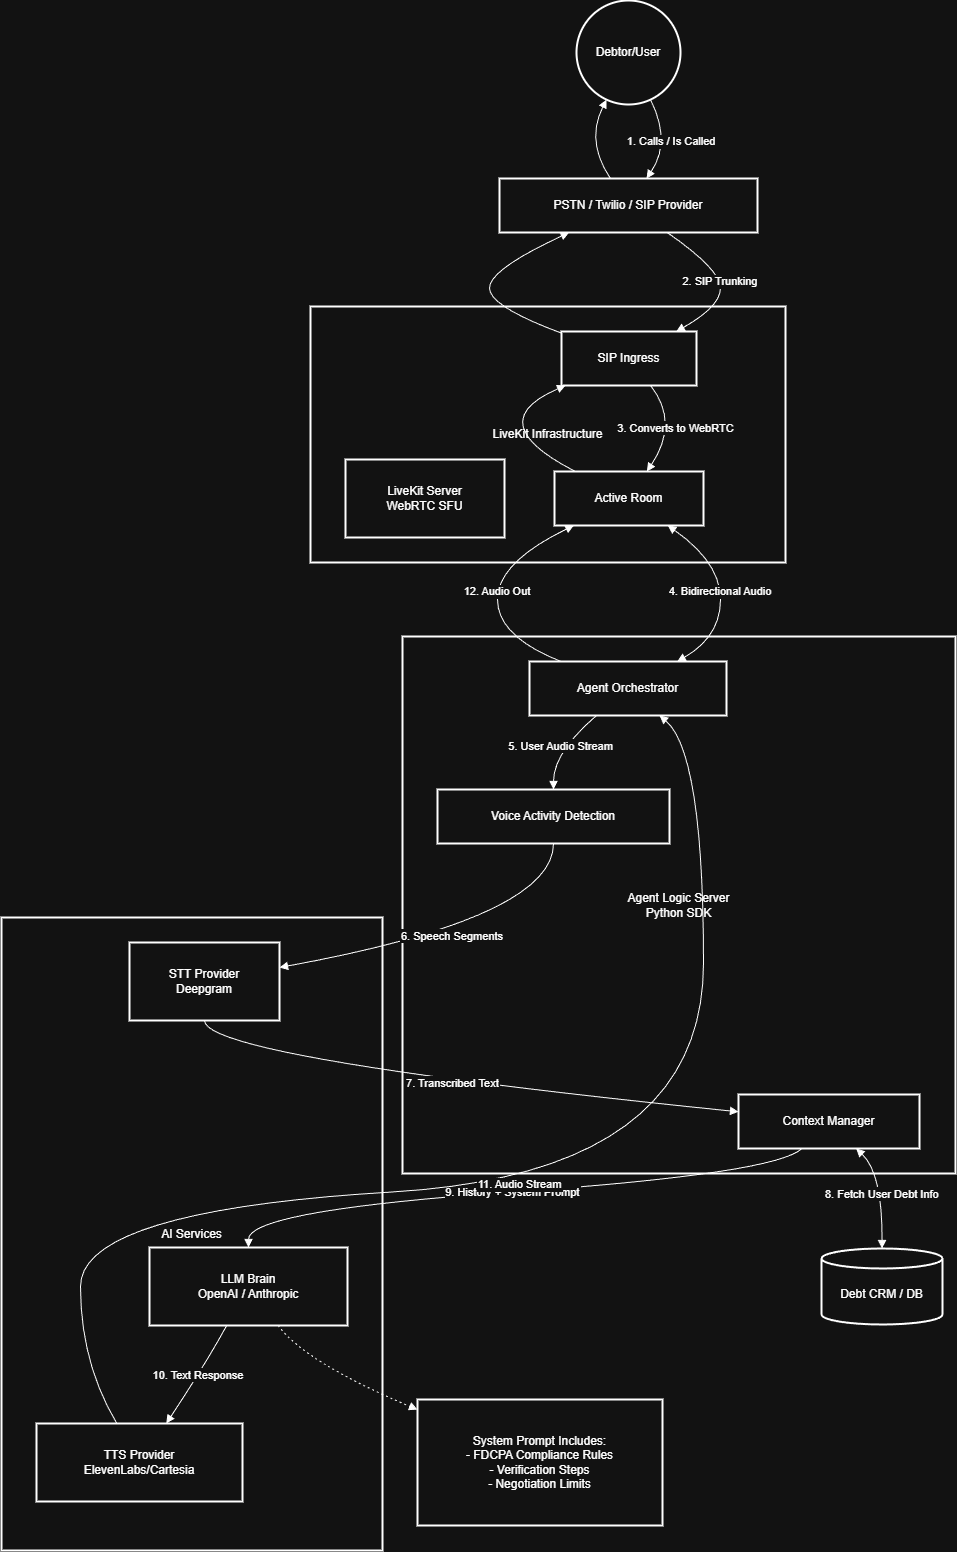

The diagram above was exported from draw.io. Its source (the exported page's mxGraphModel, read from the mxfile embedded in the PNG):
<mxGraphModel dx="3473" dy="1757" grid="1" gridSize="10" guides="1" tooltips="1" connect="1" arrows="1" fold="1" page="1" pageScale="1" pageWidth="850" pageHeight="1100" math="0" shadow="0">
  <root>
    <mxCell id="0" />
    <mxCell id="1" parent="0" />
    <mxCell id="yM3EKYzpabIJ2xV8Es7W-1" parent="1" style="whiteSpace=wrap;strokeWidth=2;" value="AI Services" vertex="1">
      <mxGeometry height="633" width="381" x="20" y="937" as="geometry" />
    </mxCell>
    <mxCell id="yM3EKYzpabIJ2xV8Es7W-2" parent="1" style="whiteSpace=wrap;strokeWidth=2;" value="Agent Logic Server &#10; Python SDK" vertex="1">
      <mxGeometry height="537" width="553" x="421" y="656" as="geometry" />
    </mxCell>
    <mxCell id="yM3EKYzpabIJ2xV8Es7W-3" parent="1" style="whiteSpace=wrap;strokeWidth=2;" value="LiveKit Infrastructure" vertex="1">
      <mxGeometry height="256" width="475" x="329" y="326" as="geometry" />
    </mxCell>
    <mxCell id="yM3EKYzpabIJ2xV8Es7W-4" parent="1" style="ellipse;aspect=fixed;strokeWidth=2;whiteSpace=wrap;" value="Debtor/User" vertex="1">
      <mxGeometry height="104" width="104" x="595" y="20" as="geometry" />
    </mxCell>
    <mxCell id="yM3EKYzpabIJ2xV8Es7W-5" parent="1" style="whiteSpace=wrap;strokeWidth=2;" value="PSTN / Twilio / SIP Provider" vertex="1">
      <mxGeometry height="54" width="258" x="518" y="198" as="geometry" />
    </mxCell>
    <mxCell id="yM3EKYzpabIJ2xV8Es7W-6" parent="1" style="whiteSpace=wrap;strokeWidth=2;" value="SIP Ingress" vertex="1">
      <mxGeometry height="54" width="135" x="580" y="351" as="geometry" />
    </mxCell>
    <mxCell id="yM3EKYzpabIJ2xV8Es7W-7" parent="1" style="whiteSpace=wrap;strokeWidth=2;" value="LiveKit Server&#10;WebRTC SFU" vertex="1">
      <mxGeometry height="78" width="159" x="364" y="479" as="geometry" />
    </mxCell>
    <mxCell id="yM3EKYzpabIJ2xV8Es7W-8" parent="1" style="whiteSpace=wrap;strokeWidth=2;" value="Active Room" vertex="1">
      <mxGeometry height="54" width="149" x="573" y="491" as="geometry" />
    </mxCell>
    <mxCell id="yM3EKYzpabIJ2xV8Es7W-9" parent="1" style="whiteSpace=wrap;strokeWidth=2;" value="Agent Orchestrator" vertex="1">
      <mxGeometry height="54" width="197" x="548" y="681" as="geometry" />
    </mxCell>
    <mxCell id="yM3EKYzpabIJ2xV8Es7W-10" parent="1" style="whiteSpace=wrap;strokeWidth=2;" value="Voice Activity Detection" vertex="1">
      <mxGeometry height="54" width="232" x="456" y="809" as="geometry" />
    </mxCell>
    <mxCell id="yM3EKYzpabIJ2xV8Es7W-11" parent="1" style="whiteSpace=wrap;strokeWidth=2;" value="Context Manager" vertex="1">
      <mxGeometry height="54" width="181" x="757" y="1114" as="geometry" />
    </mxCell>
    <mxCell id="yM3EKYzpabIJ2xV8Es7W-12" parent="1" style="whiteSpace=wrap;strokeWidth=2;" value="STT Provider&#10;Deepgram" vertex="1">
      <mxGeometry height="78" width="150" x="148" y="962" as="geometry" />
    </mxCell>
    <mxCell id="yM3EKYzpabIJ2xV8Es7W-13" parent="1" style="whiteSpace=wrap;strokeWidth=2;" value="LLM Brain&#10;OpenAI / Anthropic" vertex="1">
      <mxGeometry height="78" width="198" x="168" y="1267" as="geometry" />
    </mxCell>
    <mxCell id="yM3EKYzpabIJ2xV8Es7W-14" parent="1" style="whiteSpace=wrap;strokeWidth=2;" value="TTS Provider&#10;ElevenLabs/Cartesia" vertex="1">
      <mxGeometry height="78" width="206" x="55" y="1443" as="geometry" />
    </mxCell>
    <mxCell id="yM3EKYzpabIJ2xV8Es7W-15" parent="1" style="shape=cylinder3;boundedLbl=1;backgroundOutline=1;size=10;strokeWidth=2;whiteSpace=wrap;" value="Debt CRM / DB" vertex="1">
      <mxGeometry height="76" width="121" x="840" y="1268" as="geometry" />
    </mxCell>
    <mxCell id="yM3EKYzpabIJ2xV8Es7W-16" parent="1" style="whiteSpace=wrap;strokeWidth=2;" value="System Prompt Includes:&#10;- FDCPA Compliance Rules&#10;- Verification Steps&#10;- Negotiation Limits" vertex="1">
      <mxGeometry height="126" width="245" x="436" y="1419" as="geometry" />
    </mxCell>
    <mxCell id="yM3EKYzpabIJ2xV8Es7W-17" edge="1" parent="1" source="yM3EKYzpabIJ2xV8Es7W-4" style="curved=1;startArrow=none;endArrow=block;exitX=0.74;exitY=1;entryX=0.57;entryY=0;rounded=0;" target="yM3EKYzpabIJ2xV8Es7W-5" value="1. Calls / Is Called">
      <mxGeometry relative="1" as="geometry">
        <Array as="points">
          <mxPoint x="690" y="161" />
        </Array>
      </mxGeometry>
    </mxCell>
    <mxCell id="yM3EKYzpabIJ2xV8Es7W-18" edge="1" parent="1" source="yM3EKYzpabIJ2xV8Es7W-5" style="curved=1;startArrow=none;endArrow=block;exitX=0.65;exitY=1;entryX=0.85;entryY=0;rounded=0;" target="yM3EKYzpabIJ2xV8Es7W-6" value="2. SIP Trunking">
      <mxGeometry relative="1" as="geometry">
        <Array as="points">
          <mxPoint x="739" y="289" />
          <mxPoint x="739" y="326" />
        </Array>
      </mxGeometry>
    </mxCell>
    <mxCell id="yM3EKYzpabIJ2xV8Es7W-19" edge="1" parent="1" source="yM3EKYzpabIJ2xV8Es7W-6" style="curved=1;startArrow=none;endArrow=block;exitX=0.66;exitY=1;entryX=0.62;entryY=0;rounded=0;" target="yM3EKYzpabIJ2xV8Es7W-8" value="3. Converts to WebRTC">
      <mxGeometry relative="1" as="geometry">
        <Array as="points">
          <mxPoint x="698" y="442" />
        </Array>
      </mxGeometry>
    </mxCell>
    <mxCell id="yM3EKYzpabIJ2xV8Es7W-20" edge="1" parent="1" source="yM3EKYzpabIJ2xV8Es7W-8" style="curved=1;startArrow=block;endArrow=block;exitX=0.76;exitY=1;entryX=0.75;entryY=0;rounded=0;" target="yM3EKYzpabIJ2xV8Es7W-9" value="4. Bidirectional Audio">
      <mxGeometry relative="1" as="geometry">
        <Array as="points">
          <mxPoint x="739" y="582" />
          <mxPoint x="739" y="656" />
        </Array>
      </mxGeometry>
    </mxCell>
    <mxCell id="yM3EKYzpabIJ2xV8Es7W-21" edge="1" parent="1" source="yM3EKYzpabIJ2xV8Es7W-9" style="curved=1;startArrow=none;endArrow=block;exitX=0.34;exitY=1;entryX=0.5;entryY=0;rounded=0;" target="yM3EKYzpabIJ2xV8Es7W-10" value="5. User Audio Stream">
      <mxGeometry relative="1" as="geometry">
        <Array as="points">
          <mxPoint x="572" y="772" />
        </Array>
      </mxGeometry>
    </mxCell>
    <mxCell id="yM3EKYzpabIJ2xV8Es7W-22" edge="1" parent="1" source="yM3EKYzpabIJ2xV8Es7W-10" style="curved=1;startArrow=none;endArrow=block;exitX=0.5;exitY=1;entryX=1;entryY=0.32;rounded=0;" target="yM3EKYzpabIJ2xV8Es7W-12" value="6. Speech Segments">
      <mxGeometry relative="1" as="geometry">
        <Array as="points">
          <mxPoint x="572" y="937" />
        </Array>
      </mxGeometry>
    </mxCell>
    <mxCell id="yM3EKYzpabIJ2xV8Es7W-23" edge="1" parent="1" source="yM3EKYzpabIJ2xV8Es7W-12" style="curved=1;startArrow=none;endArrow=block;exitX=0.5;exitY=1;entryX=0;entryY=0.32;rounded=0;" target="yM3EKYzpabIJ2xV8Es7W-11" value="7. Transcribed Text">
      <mxGeometry relative="1" as="geometry">
        <Array as="points">
          <mxPoint x="223" y="1077" />
        </Array>
      </mxGeometry>
    </mxCell>
    <mxCell id="yM3EKYzpabIJ2xV8Es7W-24" edge="1" parent="1" source="yM3EKYzpabIJ2xV8Es7W-11" style="curved=1;startArrow=block;endArrow=block;exitX=0.65;exitY=1;entryX=0.5;entryY=0;rounded=0;" target="yM3EKYzpabIJ2xV8Es7W-15" value="8. Fetch User Debt Info">
      <mxGeometry relative="1" as="geometry">
        <Array as="points">
          <mxPoint x="901" y="1193" />
        </Array>
      </mxGeometry>
    </mxCell>
    <mxCell id="yM3EKYzpabIJ2xV8Es7W-25" edge="1" parent="1" source="yM3EKYzpabIJ2xV8Es7W-11" style="curved=1;startArrow=none;endArrow=block;exitX=0.35;exitY=1;entryX=0.5;entryY=0;rounded=0;" target="yM3EKYzpabIJ2xV8Es7W-13" value="9. History + System Prompt">
      <mxGeometry relative="1" as="geometry">
        <Array as="points">
          <mxPoint x="795" y="1193" />
          <mxPoint x="267" y="1230" />
        </Array>
      </mxGeometry>
    </mxCell>
    <mxCell id="yM3EKYzpabIJ2xV8Es7W-26" edge="1" parent="1" source="yM3EKYzpabIJ2xV8Es7W-13" style="curved=1;startArrow=none;endArrow=block;exitX=0.39;exitY=1;entryX=0.63;entryY=0;rounded=0;" target="yM3EKYzpabIJ2xV8Es7W-14" value="10. Text Response">
      <mxGeometry relative="1" as="geometry">
        <Array as="points">
          <mxPoint x="225" y="1382" />
        </Array>
      </mxGeometry>
    </mxCell>
    <mxCell id="yM3EKYzpabIJ2xV8Es7W-27" edge="1" parent="1" source="yM3EKYzpabIJ2xV8Es7W-14" style="curved=1;startArrow=none;endArrow=block;exitX=0.39;exitY=0;entryX=0.66;entryY=1;rounded=0;" target="yM3EKYzpabIJ2xV8Es7W-9" value="11. Audio Stream">
      <mxGeometry relative="1" as="geometry">
        <Array as="points">
          <mxPoint x="99" y="1382" />
          <mxPoint x="99" y="1230" />
          <mxPoint x="722" y="1193" />
          <mxPoint x="722" y="772" />
        </Array>
      </mxGeometry>
    </mxCell>
    <mxCell id="yM3EKYzpabIJ2xV8Es7W-28" edge="1" parent="1" source="yM3EKYzpabIJ2xV8Es7W-9" style="curved=1;startArrow=none;endArrow=block;exitX=0.16;exitY=0;entryX=0.13;entryY=1;rounded=0;" target="yM3EKYzpabIJ2xV8Es7W-8" value="12. Audio Out">
      <mxGeometry relative="1" as="geometry">
        <Array as="points">
          <mxPoint x="516" y="656" />
          <mxPoint x="516" y="582" />
        </Array>
      </mxGeometry>
    </mxCell>
    <mxCell id="yM3EKYzpabIJ2xV8Es7W-29" edge="1" parent="1" source="yM3EKYzpabIJ2xV8Es7W-8" style="curved=1;startArrow=none;endArrow=block;exitX=0.14;exitY=0;entryX=0.03;entryY=1;rounded=0;" target="yM3EKYzpabIJ2xV8Es7W-6" value="">
      <mxGeometry relative="1" as="geometry">
        <Array as="points">
          <mxPoint x="498" y="442" />
        </Array>
      </mxGeometry>
    </mxCell>
    <mxCell id="yM3EKYzpabIJ2xV8Es7W-30" edge="1" parent="1" source="yM3EKYzpabIJ2xV8Es7W-6" style="curved=1;startArrow=none;endArrow=block;exitX=0;exitY=0.03;entryX=0.27;entryY=1;rounded=0;" target="yM3EKYzpabIJ2xV8Es7W-5" value="">
      <mxGeometry relative="1" as="geometry">
        <Array as="points">
          <mxPoint x="508" y="326" />
          <mxPoint x="508" y="289" />
        </Array>
      </mxGeometry>
    </mxCell>
    <mxCell id="yM3EKYzpabIJ2xV8Es7W-31" edge="1" parent="1" source="yM3EKYzpabIJ2xV8Es7W-5" style="curved=1;startArrow=none;endArrow=block;exitX=0.43;exitY=0;entryX=0.26;entryY=1;rounded=0;" target="yM3EKYzpabIJ2xV8Es7W-4" value="">
      <mxGeometry relative="1" as="geometry">
        <Array as="points">
          <mxPoint x="604" y="161" />
        </Array>
      </mxGeometry>
    </mxCell>
    <mxCell id="yM3EKYzpabIJ2xV8Es7W-32" edge="1" parent="1" source="yM3EKYzpabIJ2xV8Es7W-13" style="curved=1;dashed=1;dashPattern=2 3;startArrow=none;endArrow=block;exitX=0.65;exitY=1;entryX=0;entryY=0.08;rounded=0;" target="yM3EKYzpabIJ2xV8Es7W-16" value="">
      <mxGeometry relative="1" as="geometry">
        <Array as="points">
          <mxPoint x="324" y="1382" />
        </Array>
      </mxGeometry>
    </mxCell>
  </root>
</mxGraphModel>